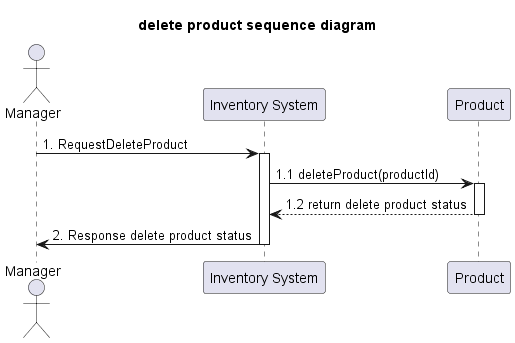

The diagram above was rendered by PlantUML. Its source (embedded in the PNG):
@startuml
'example
title delete product sequence diagram

actor Manager as actorManager
participant "Inventory System" as InventorySystem
'participant "Inventory" as classInventory
participant "Product" as classProduct

actorManager -> InventorySystem: 1. RequestDeleteProduct
activate InventorySystem


'-------------- START Delete product ---------------
InventorySystem -> classProduct: 1.1 deleteProduct(productId)
activate classProduct


classProduct --> InventorySystem: 1.2 return delete product status
deactivate classProduct

'-------------- END Delete product ---------------

InventorySystem -> actorManager: 2. Response delete product status
deactivate InventorySystem



@enduml